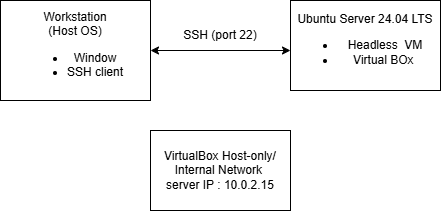

The diagram above was exported from draw.io. Its source (the exported page's mxGraphModel, read from the mxfile embedded in the PNG):
<mxGraphModel dx="946" dy="597" grid="1" gridSize="10" guides="1" tooltips="1" connect="1" arrows="1" fold="1" page="1" pageScale="1" pageWidth="827" pageHeight="1169" math="0" shadow="0">
  <root>
    <mxCell id="0" />
    <mxCell id="1" parent="0" />
    <mxCell id="u8gWM7lqrLvglsoZBIMy-1" parent="1" style="rounded=0;whiteSpace=wrap;html=1;align=center;" value="Workstation&lt;div&gt;(Host OS)&lt;/div&gt;&lt;div&gt;&lt;ul&gt;&lt;li&gt;Window&lt;/li&gt;&lt;li style=&quot;text-align: left;&quot;&gt;SSH client&lt;/li&gt;&lt;/ul&gt;&lt;/div&gt;" vertex="1">
      <mxGeometry height="100" width="150" x="90" y="230" as="geometry" />
    </mxCell>
    <mxCell id="u8gWM7lqrLvglsoZBIMy-3" edge="1" parent="1" style="endArrow=classic;startArrow=classic;html=1;rounded=0;" value="">
      <mxGeometry height="50" relative="1" width="50" as="geometry">
        <mxPoint x="240" y="280" as="sourcePoint" />
        <mxPoint x="380" y="280" as="targetPoint" />
      </mxGeometry>
    </mxCell>
    <mxCell id="u8gWM7lqrLvglsoZBIMy-4" parent="1" style="rounded=0;whiteSpace=wrap;html=1;" value="Ubuntu Server 24.04 LTS&lt;div&gt;&lt;ul&gt;&lt;li&gt;&lt;span style=&quot;background-color: transparent; color: light-dark(rgb(0, 0, 0), rgb(255, 255, 255));&quot;&gt;Headless&amp;nbsp; VM&lt;/span&gt;&lt;/li&gt;&lt;li&gt;&lt;span style=&quot;background-color: transparent; color: light-dark(rgb(0, 0, 0), rgb(255, 255, 255));&quot;&gt;Virtual BOx&amp;nbsp;&lt;/span&gt;&lt;/li&gt;&lt;/ul&gt;&lt;/div&gt;" vertex="1">
      <mxGeometry height="90" width="150" x="380" y="230" as="geometry" />
    </mxCell>
    <mxCell id="u8gWM7lqrLvglsoZBIMy-5" parent="1" style="text;html=1;whiteSpace=wrap;strokeColor=none;fillColor=none;align=center;verticalAlign=middle;rounded=0;" value="SSH (port 22)" vertex="1">
      <mxGeometry height="30" width="80" x="270" y="250" as="geometry" />
    </mxCell>
    <mxCell id="u8gWM7lqrLvglsoZBIMy-7" parent="1" style="rounded=0;whiteSpace=wrap;html=1;" value="VirtualBox Host-only/ Internal Network&amp;nbsp;&lt;div&gt;server IP : 10.0.2.15&lt;/div&gt;" vertex="1">
      <mxGeometry height="80" width="140" x="240" y="360" as="geometry" />
    </mxCell>
  </root>
</mxGraphModel>